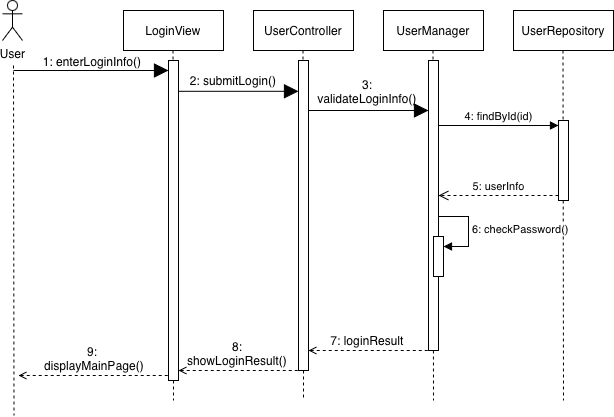

The diagram above was exported from draw.io. Its source (the exported page's mxGraphModel, read from the mxfile embedded in the PNG):
<mxGraphModel dx="794" dy="1079" grid="1" gridSize="10" guides="1" tooltips="1" connect="1" arrows="1" fold="1" page="1" pageScale="1" pageWidth="827" pageHeight="1169" math="0" shadow="0">
  <root>
    <mxCell id="0" />
    <mxCell id="1" parent="0" />
    <mxCell id="2yGDczgIv9ROvIc6vshE-38" parent="1" style="html=1;whiteSpace=wrap;" value="LoginView" vertex="1">
      <mxGeometry height="40" width="100" x="160" y="40" as="geometry" />
    </mxCell>
    <mxCell id="2yGDczgIv9ROvIc6vshE-39" parent="1" style="html=1;whiteSpace=wrap;" value="UserController" vertex="1">
      <mxGeometry height="40" width="100" x="290" y="40" as="geometry" />
    </mxCell>
    <mxCell id="2yGDczgIv9ROvIc6vshE-40" parent="1" style="html=1;whiteSpace=wrap;" value="UserManager" vertex="1">
      <mxGeometry height="40" width="100" x="420" y="40" as="geometry" />
    </mxCell>
    <mxCell id="2yGDczgIv9ROvIc6vshE-43" edge="1" parent="1" style="endArrow=none;endFill=0;endSize=12;html=1;rounded=0;dashed=1;" value="">
      <mxGeometry relative="1" width="160" as="geometry">
        <mxPoint x="209.5" y="80" as="sourcePoint" />
        <mxPoint x="210" y="430" as="targetPoint" />
      </mxGeometry>
    </mxCell>
    <mxCell id="2yGDczgIv9ROvIc6vshE-44" edge="1" parent="1" source="2yGDczgIv9ROvIc6vshE-53" style="endArrow=none;endFill=0;endSize=12;html=1;rounded=0;dashed=1;" value="">
      <mxGeometry relative="1" width="160" as="geometry">
        <mxPoint x="339.5" y="80" as="sourcePoint" />
        <mxPoint x="340" y="430" as="targetPoint" />
      </mxGeometry>
    </mxCell>
    <mxCell id="2yGDczgIv9ROvIc6vshE-45" edge="1" parent="1" style="endArrow=none;endFill=0;endSize=12;html=1;rounded=0;dashed=1;" value="">
      <mxGeometry relative="1" width="160" as="geometry">
        <mxPoint x="469.5" y="80" as="sourcePoint" />
        <mxPoint x="470" y="430" as="targetPoint" />
      </mxGeometry>
    </mxCell>
    <mxCell id="2yGDczgIv9ROvIc6vshE-47" parent="1" style="html=1;whiteSpace=wrap;" value="UserRepository" vertex="1">
      <mxGeometry height="40" width="100" x="550" y="40" as="geometry" />
    </mxCell>
    <mxCell id="2yGDczgIv9ROvIc6vshE-48" edge="1" parent="1" style="endArrow=none;endFill=0;endSize=12;html=1;rounded=0;dashed=1;" value="">
      <mxGeometry relative="1" width="160" as="geometry">
        <mxPoint x="599.5" y="80" as="sourcePoint" />
        <mxPoint x="600" y="430" as="targetPoint" />
      </mxGeometry>
    </mxCell>
    <mxCell id="2yGDczgIv9ROvIc6vshE-49" parent="1" style="html=1;points=[[0,0,0,0,5],[0,1,0,0,-5],[1,0,0,0,5],[1,1,0,0,-5]];perimeter=orthogonalPerimeter;outlineConnect=0;targetShapes=umlLifeline;portConstraint=eastwest;newEdgeStyle={&quot;curved&quot;:0,&quot;rounded&quot;:0};" value="" vertex="1">
      <mxGeometry height="320" width="10" x="205" y="90" as="geometry" />
    </mxCell>
    <mxCell id="2yGDczgIv9ROvIc6vshE-50" edge="1" parent="1" style="endArrow=block;endFill=1;endSize=12;html=1;rounded=0;" value="">
      <mxGeometry relative="1" width="160" as="geometry">
        <mxPoint x="50" y="100" as="sourcePoint" />
        <mxPoint x="205" y="100" as="targetPoint" />
      </mxGeometry>
    </mxCell>
    <mxCell id="2yGDczgIv9ROvIc6vshE-51" parent="1" style="text;html=1;whiteSpace=wrap;strokeColor=none;fillColor=none;align=center;verticalAlign=middle;rounded=0;" value="1: enterLoginInfo()" vertex="1">
      <mxGeometry height="30" width="140" x="59" y="76" as="geometry" />
    </mxCell>
    <mxCell id="2yGDczgIv9ROvIc6vshE-52" edge="1" parent="1" style="endArrow=none;endFill=0;endSize=12;html=1;rounded=0;dashed=1;" target="2yGDczgIv9ROvIc6vshE-53" value="">
      <mxGeometry relative="1" width="160" as="geometry">
        <mxPoint x="339.5" y="80" as="sourcePoint" />
        <mxPoint x="340" y="430" as="targetPoint" />
      </mxGeometry>
    </mxCell>
    <mxCell id="2yGDczgIv9ROvIc6vshE-53" parent="1" style="html=1;points=[[0,0,0,0,5],[0,1,0,0,-5],[1,0,0,0,5],[1,1,0,0,-5]];perimeter=orthogonalPerimeter;outlineConnect=0;targetShapes=umlLifeline;portConstraint=eastwest;newEdgeStyle={&quot;curved&quot;:0,&quot;rounded&quot;:0};" value="" vertex="1">
      <mxGeometry height="310" width="10" x="335" y="90" as="geometry" />
    </mxCell>
    <mxCell id="2yGDczgIv9ROvIc6vshE-54" parent="1" style="html=1;points=[[0,0,0,0,5],[0,1,0,0,-5],[1,0,0,0,5],[1,1,0,0,-5]];perimeter=orthogonalPerimeter;outlineConnect=0;targetShapes=umlLifeline;portConstraint=eastwest;newEdgeStyle={&quot;curved&quot;:0,&quot;rounded&quot;:0};" value="" vertex="1">
      <mxGeometry height="290" width="10" x="465" y="90" as="geometry" />
    </mxCell>
    <mxCell id="2yGDczgIv9ROvIc6vshE-55" edge="1" parent="1" style="endArrow=block;endFill=1;endSize=12;html=1;rounded=0;" target="2yGDczgIv9ROvIc6vshE-54" value="">
      <mxGeometry relative="1" width="160" as="geometry">
        <mxPoint x="345" y="140" as="sourcePoint" />
        <mxPoint x="460" y="140" as="targetPoint" />
      </mxGeometry>
    </mxCell>
    <mxCell id="2yGDczgIv9ROvIc6vshE-56" parent="1" style="text;html=1;whiteSpace=wrap;strokeColor=none;fillColor=none;align=center;verticalAlign=middle;rounded=0;" value="3: validateLoginInfo()" vertex="1">
      <mxGeometry height="30" width="60" x="373.5" y="106" as="geometry" />
    </mxCell>
    <mxCell id="2yGDczgIv9ROvIc6vshE-57" edge="1" parent="1" style="endArrow=block;endFill=1;endSize=12;html=1;rounded=0;" target="2yGDczgIv9ROvIc6vshE-53" value="">
      <mxGeometry relative="1" width="160" as="geometry">
        <mxPoint x="215" y="120.80000000000001" as="sourcePoint" />
        <mxPoint x="330" y="120" as="targetPoint" />
      </mxGeometry>
    </mxCell>
    <mxCell id="2yGDczgIv9ROvIc6vshE-58" parent="1" style="text;html=1;whiteSpace=wrap;strokeColor=none;fillColor=none;align=center;verticalAlign=middle;rounded=0;" value="2: submitLogin()" vertex="1">
      <mxGeometry height="30" width="100" x="220" y="95" as="geometry" />
    </mxCell>
    <mxCell id="2yGDczgIv9ROvIc6vshE-59" parent="1" style="html=1;points=[[0,0,0,0,5],[0,1,0,0,-5],[1,0,0,0,5],[1,1,0,0,-5]];perimeter=orthogonalPerimeter;outlineConnect=0;targetShapes=umlLifeline;portConstraint=eastwest;newEdgeStyle={&quot;curved&quot;:0,&quot;rounded&quot;:0};" value="" vertex="1">
      <mxGeometry height="80" width="10" x="595" y="150" as="geometry" />
    </mxCell>
    <mxCell id="2yGDczgIv9ROvIc6vshE-60" edge="1" parent="1" source="2yGDczgIv9ROvIc6vshE-54" style="html=1;verticalAlign=bottom;endArrow=block;curved=0;rounded=0;entryX=0;entryY=0;entryDx=0;entryDy=5;" target="2yGDczgIv9ROvIc6vshE-59" value="4: findById(id)">
      <mxGeometry relative="1" as="geometry">
        <mxPoint x="480" y="155" as="sourcePoint" />
      </mxGeometry>
    </mxCell>
    <mxCell id="2yGDczgIv9ROvIc6vshE-61" edge="1" parent="1" source="2yGDczgIv9ROvIc6vshE-59" style="html=1;verticalAlign=bottom;endArrow=open;dashed=1;endSize=8;curved=0;rounded=0;exitX=0;exitY=1;exitDx=0;exitDy=-5;" target="2yGDczgIv9ROvIc6vshE-54" value="5: userInfo">
      <mxGeometry relative="1" as="geometry">
        <mxPoint x="480" y="225" as="targetPoint" />
      </mxGeometry>
    </mxCell>
    <mxCell id="2yGDczgIv9ROvIc6vshE-62" parent="1" style="html=1;points=[[0,0,0,0,5],[0,1,0,0,-5],[1,0,0,0,5],[1,1,0,0,-5]];perimeter=orthogonalPerimeter;outlineConnect=0;targetShapes=umlLifeline;portConstraint=eastwest;newEdgeStyle={&quot;curved&quot;:0,&quot;rounded&quot;:0};" value="" vertex="1">
      <mxGeometry height="40" width="10" x="470" y="266" as="geometry" />
    </mxCell>
    <mxCell id="2yGDczgIv9ROvIc6vshE-63" edge="1" parent="1" style="html=1;align=left;spacingLeft=2;endArrow=block;rounded=0;edgeStyle=orthogonalEdgeStyle;curved=0;rounded=0;" target="2yGDczgIv9ROvIc6vshE-62" value="6: checkPassword()">
      <mxGeometry relative="1" as="geometry">
        <Array as="points">
          <mxPoint x="505" y="276" />
        </Array>
        <mxPoint x="475" y="246" as="sourcePoint" />
      </mxGeometry>
    </mxCell>
    <mxCell id="2yGDczgIv9ROvIc6vshE-69" edge="1" parent="1" style="endArrow=none;endFill=0;endSize=12;html=1;rounded=0;dashed=1;startArrow=open;startFill=0;" value="">
      <mxGeometry relative="1" width="160" as="geometry">
        <mxPoint x="345" y="380" as="sourcePoint" />
        <mxPoint x="470" y="380" as="targetPoint" />
      </mxGeometry>
    </mxCell>
    <mxCell id="2yGDczgIv9ROvIc6vshE-70" parent="1" style="text;html=1;whiteSpace=wrap;strokeColor=none;fillColor=none;align=center;verticalAlign=middle;rounded=0;" value="7: loginResult" vertex="1">
      <mxGeometry height="30" width="100" x="353.5" y="355" as="geometry" />
    </mxCell>
    <mxCell id="2yGDczgIv9ROvIc6vshE-71" edge="1" parent="1" style="endArrow=none;endFill=0;endSize=12;html=1;rounded=0;dashed=1;startArrow=open;startFill=0;" value="">
      <mxGeometry relative="1" width="160" as="geometry">
        <mxPoint x="215" y="400" as="sourcePoint" />
        <mxPoint x="340" y="400" as="targetPoint" />
      </mxGeometry>
    </mxCell>
    <mxCell id="2yGDczgIv9ROvIc6vshE-72" parent="1" style="text;html=1;whiteSpace=wrap;strokeColor=none;fillColor=none;align=center;verticalAlign=middle;rounded=0;" value="8: showLoginResult()" vertex="1">
      <mxGeometry height="30" width="100" x="223.5" y="368" as="geometry" />
    </mxCell>
    <mxCell id="2yGDczgIv9ROvIc6vshE-73" edge="1" parent="1" style="endArrow=none;endFill=0;endSize=12;html=1;rounded=0;dashed=1;startArrow=open;startFill=0;" value="">
      <mxGeometry relative="1" width="160" as="geometry">
        <mxPoint x="55" y="405" as="sourcePoint" />
        <mxPoint x="205" y="405" as="targetPoint" />
      </mxGeometry>
    </mxCell>
    <mxCell id="2yGDczgIv9ROvIc6vshE-74" parent="1" style="text;html=1;whiteSpace=wrap;strokeColor=none;fillColor=none;align=center;verticalAlign=middle;rounded=0;" value="9:&amp;nbsp;&lt;div&gt;displayMainPage()&lt;/div&gt;" vertex="1">
      <mxGeometry height="30" width="171.5" x="44.5" y="373" as="geometry" />
    </mxCell>
    <mxCell id="2yGDczgIv9ROvIc6vshE-77" parent="1" style="shape=umlActor;verticalLabelPosition=bottom;verticalAlign=top;html=1;" value="User" vertex="1">
      <mxGeometry height="40" width="20" x="39" y="30" as="geometry" />
    </mxCell>
    <mxCell id="2yGDczgIv9ROvIc6vshE-78" edge="1" parent="1" style="endArrow=none;endFill=0;endSize=12;html=1;rounded=0;dashed=1;" value="">
      <mxGeometry relative="1" width="160" as="geometry">
        <mxPoint x="50" y="95" as="sourcePoint" />
        <mxPoint x="50.5" y="445" as="targetPoint" />
      </mxGeometry>
    </mxCell>
  </root>
</mxGraphModel>